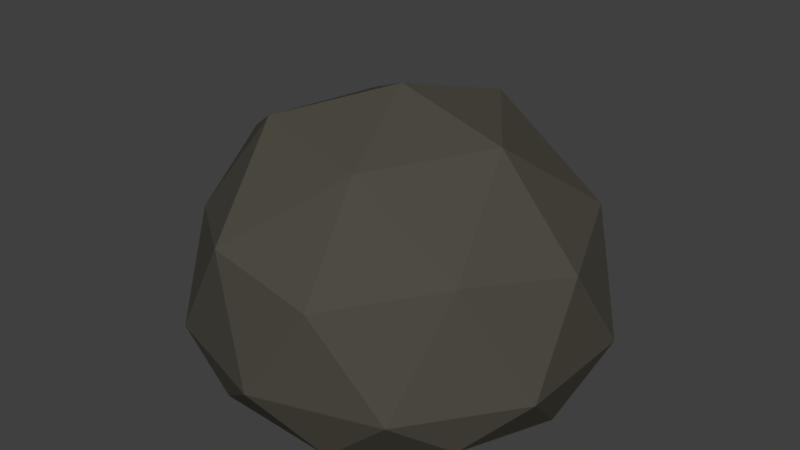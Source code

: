 # Source: rock_1.blend  (saved by Blender 2.77.0; exported with 4.5.12 LTS)
import bpy
from mathutils import Matrix  # noqa: F401  (used for matrix-valued properties, if any)

bpy.ops.wm.read_factory_settings(use_empty=True)
scene = bpy.context.scene
scene.name = 'Scene'

# ---- collections
col_collection_1 = bpy.data.collections.new('Collection 1'); scene.collection.children.link(col_collection_1)

# ---- materials (node trees are filled in below, after node groups)
mat_rock_grey = bpy.data.materials.new('Rock_Grey')
mat_rock_grey.alpha_threshold = 0.0
mat_rock_grey.diffuse_color = (0.07619, 0.07036, 0.05613, 1.0)
mat_rock_grey.roughness = 0.5

# ---- material node trees
mat_rock_grey.use_nodes = True; mat_rock_grey.node_tree.nodes.clear()
_N = mat_rock_grey.node_tree.nodes; _L = mat_rock_grey.node_tree.links
n0 = _N.new('ShaderNodeOutputMaterial'); n0.name = 'Material Output'; n0.location = (300, 300)
n1 = _N.new('ShaderNodeBsdfDiffuse'); n1.name = 'Diffuse BSDF'; n1.location = (10, 300)
n1.inputs[0].default_value = (0.07619, 0.07036, 0.05613, 1.0)
_L.new(n1.outputs[0], n0.inputs[0])
n0.is_active_output = True

# ---- world
world_world = bpy.data.worlds.new('World'); scene.world = world_world
world_world.color = (0.05088, 0.05088, 0.05088)
world_world.use_sun_shadow = False
world_world.sun_shadow_jitter_overblur = 0.0
world_world.cycles.sampling_method = 'MANUAL'

# ---- meshes
me_icosphere = bpy.data.meshes.new('Icosphere')
me_icosphere.from_pydata([(0.0, -0.3069, 1.342e-08), (0.7236, -0.2162, 0.5257), (-0.2764, -0.2162, 0.8506), (-0.8944, -0.2162, 9.45e-09), (-0.2764, -0.2162, -0.8506), (0.7236, -0.2162, -0.5257), (0.2764, 0.4472, 0.9128), (-0.7236, 0.4472, 0.5257), (-0.7236, 0.4472, -0.5257), (0.2764, 0.4472, -0.8506), (0.9187, 0.4472, -1.955e-08), (0.0, 1.056, -4.616e-08), (-0.1625, -0.3035, 0.5), (0.4253, -0.3035, 0.309), (0.2629, -0.2947, 0.809), (0.8506, -0.2947, 1.288e-08), (0.4253, -0.3035, -0.309), (-0.5257, -0.3035, 1.327e-08), (-0.6882, -0.2947, 0.5), (-0.1625, -0.3035, -0.5), (-0.6882, -0.2947, -0.5), (0.2629, -0.2947, -0.809), (0.9511, 1.351e-08, 0.309), (0.9511, -1.351e-08, -0.309), (0.0, 4.371e-08, 1.0), (0.5878, 3.536e-08, 0.809), (-0.9744, 1.351e-08, 0.309), (-0.5878, 3.536e-08, 0.809), (-0.5878, -3.536e-08, -0.809), (-0.9511, -1.351e-08, -0.309), (0.5878, -3.536e-08, -0.809), (0.0, -4.371e-08, -1.0), (0.6882, 0.5257, 0.5), (-0.2629, 0.5257, 0.8711), (-0.9182, 0.6319, -2.762e-08), (-0.2629, 0.5644, -0.8455), (0.7213, 0.5257, -0.5), (0.1625, 0.8507, 0.5), (0.5257, 0.9011, -3.939e-08), (-0.4253, 0.915, 0.3802), (-0.4253, 0.8507, -0.309), (0.1625, 0.9256, -0.5)], [], [(0, 13, 12), (1, 13, 15), (0, 12, 17), (0, 17, 19), (0, 19, 16), (1, 15, 22), (2, 14, 24), (3, 18, 26), (4, 20, 28), (5, 21, 30), (1, 22, 25), (2, 24, 27), (3, 26, 29), (4, 28, 31), (5, 30, 23), (6, 32, 37), (7, 33, 39), (8, 34, 40), (9, 35, 41), (10, 36, 38), (38, 41, 11), (38, 36, 41), (36, 9, 41), (41, 40, 11), (41, 35, 40), (35, 8, 40), (40, 39, 11), (40, 34, 39), (34, 7, 39), (39, 37, 11), (39, 33, 37), (33, 6, 37), (37, 38, 11), (37, 32, 38), (32, 10, 38), (23, 36, 10), (23, 30, 36), (30, 9, 36), (31, 35, 9), (31, 28, 35), (28, 8, 35), (29, 34, 8), (29, 26, 34), (26, 7, 34), (27, 33, 7), (27, 24, 33), (24, 6, 33), (25, 32, 6), (25, 22, 32), (22, 10, 32), (30, 31, 9), (30, 21, 31), (21, 4, 31), (28, 29, 8), (28, 20, 29), (20, 3, 29), (26, 27, 7), (26, 18, 27), (18, 2, 27), (24, 25, 6), (24, 14, 25), (14, 1, 25), (22, 23, 10), (22, 15, 23), (15, 5, 23), (16, 21, 5), (16, 19, 21), (19, 4, 21), (19, 20, 4), (19, 17, 20), (17, 3, 20), (17, 18, 3), (17, 12, 18), (12, 2, 18), (15, 16, 5), (15, 13, 16), (13, 0, 16), (12, 14, 2), (12, 13, 14), (13, 1, 14)])
me_icosphere.materials.append(mat_rock_grey)
me_icosphere.use_remesh_preserve_volume = False
me_icosphere.use_remesh_preserve_attributes = False
me_icosphere.use_mirror_vertex_groups = False
me_icosphere.update()

# ---- objects
ob_icosphere = bpy.data.objects.new('Icosphere', me_icosphere)

# ---- transforms, parenting, visibility, modifiers, constraints
ob_icosphere.location = (0.0, 0.0, 0.002168)
ob_icosphere.rotation_euler = (1.571, 0.0, 0.0)
ob_icosphere.scale = (0.6444, 0.6444, 0.6444)
ob_icosphere.lineart.crease_threshold = 0.0

# ---- collection membership
col_collection_1.objects.link(ob_icosphere)

# ---- scene / render settings (as saved in the file)
scene.frame_start = 1; scene.frame_end = 250; scene.frame_set(1)
scene.render.engine = 'CYCLES'
scene.render.resolution_percentage = 50
scene.render.dither_intensity = 0.0
scene.cycles.use_denoising = False
scene.cycles.samples = 128
scene.cycles.sampling_pattern = 'TABULATED_SOBOL'
scene.cycles.light_sampling_threshold = 0.0
scene.cycles.use_adaptive_sampling = False
scene.cycles.use_light_tree = False
scene.cycles.blur_glossy = 0.0
scene.cycles.sample_clamp_indirect = 0.0
scene.view_settings.view_transform = 'Standard'
bpy.context.view_layer.update()

# ---- added for rendering (the .blend has no active camera and no usable light): camera, sun
cam_auto = bpy.data.cameras.new('AutoCamera')
cam_auto.lens = 50.0
cam_auto.sensor_width = 36.0
cam_auto.clip_end = 1000.0
ob_auto_camera = bpy.data.objects.new('AutoCamera', cam_auto)
scene.collection.objects.link(ob_auto_camera)
ob_auto_camera.location = (1.83633, -2.21262, 1.71858)
ob_auto_camera.rotation_euler = (1.09748, -7.21219e-08, 0.694738)
scene.camera = ob_auto_camera
light_auto_sun = bpy.data.lights.new('AutoSun', 'SUN')
light_auto_sun.energy = 3.0
light_auto_sun.angle = 0.0523599
ob_auto_sun = bpy.data.objects.new('AutoSun', light_auto_sun)
scene.collection.objects.link(ob_auto_sun)
ob_auto_sun.rotation_euler = (0.872665, 0.174533, 0.523599)
bpy.context.view_layer.update()
